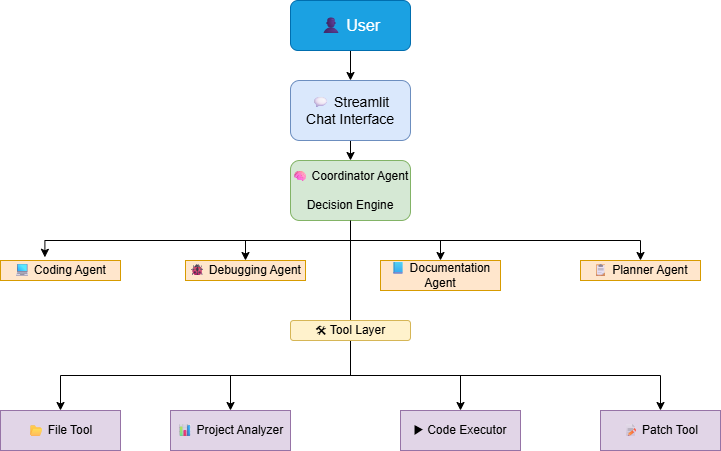

The diagram above was exported from draw.io. Its source (the exported page's mxGraphModel, read from the mxfile embedded in the PNG):
<mxGraphModel dx="1022" dy="564" grid="1" gridSize="10" guides="1" tooltips="1" connect="1" arrows="1" fold="1" page="1" pageScale="1" pageWidth="850" pageHeight="1100" math="0" shadow="0">
  <root>
    <mxCell id="0" />
    <mxCell id="1" parent="0" />
    <mxCell id="vDCYzVcxSYocsHrUdSwu-3" edge="1" parent="1" source="vDCYzVcxSYocsHrUdSwu-1" style="edgeStyle=orthogonalEdgeStyle;rounded=0;orthogonalLoop=1;jettySize=auto;html=1;exitX=0.5;exitY=1;exitDx=0;exitDy=0;entryX=0.5;entryY=0;entryDx=0;entryDy=0;" target="vDCYzVcxSYocsHrUdSwu-2">
      <mxGeometry relative="1" as="geometry" />
    </mxCell>
    <mxCell id="vDCYzVcxSYocsHrUdSwu-1" parent="1" style="rounded=1;whiteSpace=wrap;html=1;fillColor=#1ba1e2;fontColor=#ffffff;strokeColor=#006EAF;fontSize=16;" value="👤 User" vertex="1">
      <mxGeometry height="50" width="120" x="350" y="30" as="geometry" />
    </mxCell>
    <mxCell id="vDCYzVcxSYocsHrUdSwu-5" edge="1" parent="1" source="vDCYzVcxSYocsHrUdSwu-2" style="edgeStyle=orthogonalEdgeStyle;rounded=0;orthogonalLoop=1;jettySize=auto;html=1;exitX=0.5;exitY=1;exitDx=0;exitDy=0;entryX=0.5;entryY=0;entryDx=0;entryDy=0;" target="vDCYzVcxSYocsHrUdSwu-4">
      <mxGeometry relative="1" as="geometry" />
    </mxCell>
    <mxCell id="vDCYzVcxSYocsHrUdSwu-2" parent="1" style="rounded=1;whiteSpace=wrap;html=1;fillColor=#dae8fc;strokeColor=#6c8ebf;fontSize=14;" value="&lt;div&gt;💬 Streamlit&lt;/div&gt;&lt;div&gt;Chat Interface&lt;/div&gt;" vertex="1">
      <mxGeometry height="60" width="120" x="350" y="110" as="geometry" />
    </mxCell>
    <mxCell id="vDCYzVcxSYocsHrUdSwu-11" edge="1" parent="1" source="vDCYzVcxSYocsHrUdSwu-4" style="edgeStyle=orthogonalEdgeStyle;rounded=0;orthogonalLoop=1;jettySize=auto;html=1;exitX=0.5;exitY=1;exitDx=0;exitDy=0;entryX=0.5;entryY=0;entryDx=0;entryDy=0;" target="vDCYzVcxSYocsHrUdSwu-8">
      <mxGeometry relative="1" as="geometry">
        <Array as="points">
          <mxPoint x="410" y="270" />
          <mxPoint x="500" y="270" />
        </Array>
      </mxGeometry>
    </mxCell>
    <mxCell id="vDCYzVcxSYocsHrUdSwu-12" edge="1" parent="1" source="vDCYzVcxSYocsHrUdSwu-16" style="edgeStyle=orthogonalEdgeStyle;rounded=0;orthogonalLoop=1;jettySize=auto;html=1;entryX=0.5;entryY=0;entryDx=0;entryDy=0;exitX=0.5;exitY=0;exitDx=0;exitDy=0;" target="vDCYzVcxSYocsHrUdSwu-7">
      <mxGeometry relative="1" as="geometry">
        <Array as="points">
          <mxPoint x="410" y="270" />
          <mxPoint x="305" y="270" />
        </Array>
      </mxGeometry>
    </mxCell>
    <mxCell id="vDCYzVcxSYocsHrUdSwu-26" edge="1" parent="1" source="vDCYzVcxSYocsHrUdSwu-4" style="edgeStyle=orthogonalEdgeStyle;rounded=0;orthogonalLoop=1;jettySize=auto;html=1;exitX=0.5;exitY=1;exitDx=0;exitDy=0;entryX=0.5;entryY=0;entryDx=0;entryDy=0;" target="vDCYzVcxSYocsHrUdSwu-9">
      <mxGeometry relative="1" as="geometry" />
    </mxCell>
    <mxCell id="vDCYzVcxSYocsHrUdSwu-4" parent="1" style="rounded=1;whiteSpace=wrap;html=1;fillColor=#d5e8d4;strokeColor=#82b366;fontSize=12;" value="&lt;div&gt;🧠 Coordinator Agent&lt;/div&gt;&lt;div&gt;&lt;br&gt;&lt;/div&gt;&lt;div&gt;Decision Engine&lt;/div&gt;" vertex="1">
      <mxGeometry height="60" width="120" x="350" y="190" as="geometry" />
    </mxCell>
    <mxCell id="vDCYzVcxSYocsHrUdSwu-6" parent="1" style="rounded=0;whiteSpace=wrap;html=1;fillColor=#ffe6cc;strokeColor=#d79b00;" value="💻 Coding Agent" vertex="1">
      <mxGeometry height="20" width="120" x="60" y="290" as="geometry" />
    </mxCell>
    <mxCell id="vDCYzVcxSYocsHrUdSwu-7" parent="1" style="rounded=0;whiteSpace=wrap;html=1;fillColor=#ffe6cc;strokeColor=#d79b00;" value="🐞 Debugging Agent" vertex="1">
      <mxGeometry height="20" width="120" x="245" y="290" as="geometry" />
    </mxCell>
    <mxCell id="vDCYzVcxSYocsHrUdSwu-8" parent="1" style="rounded=0;whiteSpace=wrap;html=1;fillColor=#ffe6cc;strokeColor=#d79b00;" value="📘 Documentation Agent" vertex="1">
      <mxGeometry height="30" width="120" x="440" y="290" as="geometry" />
    </mxCell>
    <mxCell id="vDCYzVcxSYocsHrUdSwu-9" parent="1" style="rounded=0;whiteSpace=wrap;html=1;fillColor=#ffe6cc;strokeColor=#d79b00;" value="📋 Planner Agent" vertex="1">
      <mxGeometry height="20" width="120" x="640" y="290" as="geometry" />
    </mxCell>
    <mxCell id="vDCYzVcxSYocsHrUdSwu-21" edge="1" parent="1" source="vDCYzVcxSYocsHrUdSwu-16" style="edgeStyle=orthogonalEdgeStyle;rounded=0;orthogonalLoop=1;jettySize=auto;html=1;exitX=0.5;exitY=1;exitDx=0;exitDy=0;entryX=0.5;entryY=0;entryDx=0;entryDy=0;" target="vDCYzVcxSYocsHrUdSwu-18">
      <mxGeometry relative="1" as="geometry" />
    </mxCell>
    <mxCell id="vDCYzVcxSYocsHrUdSwu-22" edge="1" parent="1" source="vDCYzVcxSYocsHrUdSwu-16" style="edgeStyle=orthogonalEdgeStyle;rounded=0;orthogonalLoop=1;jettySize=auto;html=1;exitX=0.5;exitY=1;exitDx=0;exitDy=0;entryX=0.5;entryY=0;entryDx=0;entryDy=0;" target="vDCYzVcxSYocsHrUdSwu-19">
      <mxGeometry relative="1" as="geometry" />
    </mxCell>
    <mxCell id="vDCYzVcxSYocsHrUdSwu-23" edge="1" parent="1" source="vDCYzVcxSYocsHrUdSwu-16" style="edgeStyle=orthogonalEdgeStyle;rounded=0;orthogonalLoop=1;jettySize=auto;html=1;exitX=0.5;exitY=1;exitDx=0;exitDy=0;" target="vDCYzVcxSYocsHrUdSwu-20">
      <mxGeometry relative="1" as="geometry" />
    </mxCell>
    <mxCell id="vDCYzVcxSYocsHrUdSwu-24" edge="1" parent="1" source="vDCYzVcxSYocsHrUdSwu-16" style="edgeStyle=orthogonalEdgeStyle;rounded=0;orthogonalLoop=1;jettySize=auto;html=1;exitX=0.5;exitY=1;exitDx=0;exitDy=0;" target="vDCYzVcxSYocsHrUdSwu-17">
      <mxGeometry relative="1" as="geometry" />
    </mxCell>
    <mxCell id="vDCYzVcxSYocsHrUdSwu-16" parent="1" style="rounded=1;whiteSpace=wrap;html=1;fillColor=#fff2cc;strokeColor=#d6b656;" value="🛠 Tool Layer" vertex="1">
      <mxGeometry height="20" width="120" x="350" y="350" as="geometry" />
    </mxCell>
    <mxCell id="vDCYzVcxSYocsHrUdSwu-17" parent="1" style="rounded=0;whiteSpace=wrap;html=1;fillColor=#e1d5e7;strokeColor=#9673a6;" value="📂 File Tool" vertex="1">
      <mxGeometry height="40" width="120" x="60" y="440" as="geometry" />
    </mxCell>
    <mxCell id="vDCYzVcxSYocsHrUdSwu-18" parent="1" style="rounded=0;whiteSpace=wrap;html=1;fillColor=#e1d5e7;strokeColor=#9673a6;" value="📊 Project Analyzer" vertex="1">
      <mxGeometry height="40" width="120" x="230" y="440" as="geometry" />
    </mxCell>
    <mxCell id="vDCYzVcxSYocsHrUdSwu-19" parent="1" style="rounded=0;whiteSpace=wrap;html=1;fillColor=#e1d5e7;strokeColor=#9673a6;" value="▶ Code Executor" vertex="1">
      <mxGeometry height="40" width="120" x="460" y="440" as="geometry" />
    </mxCell>
    <mxCell id="vDCYzVcxSYocsHrUdSwu-20" parent="1" style="rounded=0;whiteSpace=wrap;html=1;fillColor=#e1d5e7;strokeColor=#9673a6;" value="📝 Patch Tool" vertex="1">
      <mxGeometry height="40" width="120" x="660" y="440" as="geometry" />
    </mxCell>
    <mxCell id="vDCYzVcxSYocsHrUdSwu-25" edge="1" parent="1" source="vDCYzVcxSYocsHrUdSwu-4" style="edgeStyle=orthogonalEdgeStyle;rounded=0;orthogonalLoop=1;jettySize=auto;html=1;exitX=0.5;exitY=1;exitDx=0;exitDy=0;entryX=0.37;entryY=-0.16;entryDx=0;entryDy=0;entryPerimeter=0;" target="vDCYzVcxSYocsHrUdSwu-6">
      <mxGeometry relative="1" as="geometry" />
    </mxCell>
  </root>
</mxGraphModel>